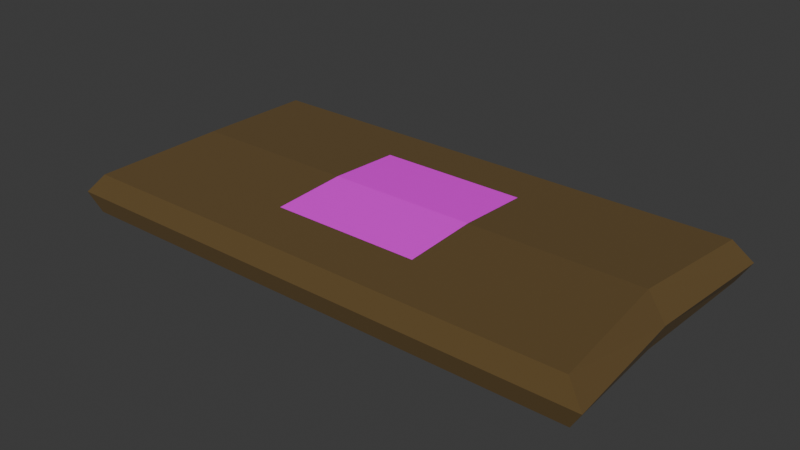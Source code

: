 # Source: medkit.blend  (saved by Blender 5.1.30; exported with 4.5.12 LTS)
import bpy
from mathutils import Matrix  # noqa: F401  (used for matrix-valued properties, if any)

bpy.ops.wm.read_factory_settings(use_empty=True)
scene = bpy.context.scene
scene.name = 'Scene'

# ---- collections
col_collection = bpy.data.collections.new('Collection'); scene.collection.children.link(col_collection)

# ---- images (referenced by path relative to the original .blend; pixels are not part of the script)
import os
ASSET_DIR = os.environ.get("B2B_ASSET_DIR", "")  # directory of the original .blend (textures are referenced by path, not embedded)
HERE = os.path.dirname(os.path.abspath(__file__))  # packed textures are extracted next to this script under _unpacked/

def load_image(name, relpath, width, height, colorspace="sRGB"):
    """Load a texture the original file referenced (path relative to the .blend, or extracted next to this script)."""
    p = next((c for c in (os.path.join(HERE, relpath), os.path.join(ASSET_DIR, relpath)) if relpath and os.path.exists(c)), "")
    if p:
        img = bpy.data.images.load(p, check_existing=True)
        img.name = name
    else:  # same state as the original file: an image datablock whose file is absent (Cycles renders it pink)
        img = bpy.data.images.new(name, width, height)
        img.source = "FILE"
        img.filepath = "//" + (relpath or name)
    img.colorspace_settings.name = colorspace
    return img
img_medkit_png = load_image('medkit.png', 'medkit.png', 1024, 1024, 'sRGB')

# ---- materials (node trees are filled in below, after node groups)
mat_wood = bpy.data.materials.new('Wood')
mat_wood.diffuse_color = (0.1193, 0.04299, 0.009674, 1.0)
mat_material = bpy.data.materials.new('Material')

# ---- material node trees
mat_wood.use_nodes = True; mat_wood.node_tree.nodes.clear()
_N = mat_wood.node_tree.nodes; _L = mat_wood.node_tree.links
n0 = _N.new('ShaderNodeBsdfPrincipled'); n0.name = 'Principled BSDF'; n0.location = (10, 300)
n0.inputs[0].default_value = (0.1193, 0.072, 0.02052, 1.0)
n0.inputs[2].default_value = 1.0
n1 = _N.new('ShaderNodeOutputMaterial'); n1.name = 'Material Output'; n1.location = (300, 300)
_L.new(n0.outputs[0], n1.inputs[0])
n1.is_active_output = True
mat_material.use_nodes = True; mat_material.node_tree.nodes.clear()
_N = mat_material.node_tree.nodes; _L = mat_material.node_tree.links
n0 = _N.new('ShaderNodeBsdfPrincipled'); n0.name = 'Principled BSDF'; n0.location = (-218, 132)
n1 = _N.new('ShaderNodeOutputMaterial'); n1.name = 'Material Output'; n1.location = (182, 132)
n2 = _N.new('ShaderNodeTexImage'); n2.name = 'Image Texture'; n2.location = (-508, 112)
n2.image = img_medkit_png
_L.new(n0.outputs[0], n1.inputs[0])
_L.new(n2.outputs[0], n0.inputs[0])
_L.new(n2.outputs[1], n0.inputs[4])
n1.is_active_output = True

# ---- world
world_world = bpy.data.worlds.new('World'); scene.world = world_world
world_world.use_nodes = True; world_world.node_tree.nodes.clear()
_N = world_world.node_tree.nodes; _L = world_world.node_tree.links
n0 = _N.new('ShaderNodeOutputWorld'); n0.name = 'World Output'; n0.location = (200, 100)
n1 = _N.new('ShaderNodeBackground'); n1.name = 'Background'; n1.location = (-200, 100)
n1.inputs[0].default_value = (0.05088, 0.05088, 0.05088, 1.0)
_L.new(n1.outputs[0], n0.inputs[0])
n0.is_active_output = True
world_world.color = (0.05088, 0.05088, 0.05088)
world_world.sun_shadow_jitter_overblur = 0.0

# ---- meshes
me_cube_001 = bpy.data.meshes.new('Cube.001')
me_cube_001.from_pydata([(-0.864, -0.864, -0.2285), (-0.8438, -0.8438, 0.2291), (-0.864, 0.864, -0.2285), (-0.8438, 0.8438, 0.2291), (0.864, -0.864, -0.2285), (0.8438, -0.8438, 0.2291), (0.864, 0.864, -0.2285), (0.8438, 0.8438, 0.2291), (-0.832, 0.0, -0.2993), (-0.8126, 0.0, 0.2982), (0.832, 0.0, -0.2993), (0.8126, 0.0, 0.2982), (-0.2473, -0.4942, 0.2589), (0.2473, -0.4942, 0.2589), (-0.2473, 0.4942, 0.2589), (0.2473, 0.4942, 0.2589), (-0.2473, 0.0, 0.2997), (0.2473, 0.0, 0.2997), (-0.9034, -0.9034, 0.0), (-0.9034, 0.9034, 0.0), (0.9034, 0.9034, 0.0), (0.9034, -0.9034, 0.0), (0.87, 0.0, 0.0), (-0.87, 0.0, 0.0)], [], [(23, 9, 3, 19), (19, 3, 7, 20), (22, 11, 5, 21), (21, 5, 1, 18), (8, 10, 4, 0), (11, 9, 1, 5), (7, 3, 9, 11), (2, 6, 10, 8), (20, 7, 11, 22), (18, 1, 9, 23), (16, 17, 15, 14), (12, 13, 17, 16), (0, 18, 23, 8), (6, 20, 22, 10), (4, 21, 18, 0), (10, 22, 21, 4), (2, 19, 20, 6), (8, 23, 19, 2)])
me_cube_001.polygons.foreach_set('material_index', [0, 0, 0, 0, 0, 0, 0, 0, 0, 0, 1, 1, 0, 0, 0, 0, 0, 0])
_uv = me_cube_001.uv_layers.new(name='UVMap')
_uv.uv.foreach_set('vector', [0.5, 0.125, 0.625, 0.125, 0.625, 0.25, 0.5, 0.25, 0.5, 0.25, 0.625, 0.25, 0.625, 0.5, 0.5, 0.5, 0.5, 0.625, 0.625, 0.625, 0.625, 0.75, 0.5, 0.75, 0.5, 0.75, 0.625, 0.75, 0.625, 1.0, 0.5, 1.0, 0.125, 0.625, 0.375, 0.625, 0.375, 0.75, 0.125, 0.75, 0.625, 0.625, 0.875, 0.625, 0.875, 0.75, 0.625, 0.75, 0.625, 0.5, 0.875, 0.5, 0.875, 0.625, 0.625, 0.625, 0.125, 0.5, 0.375, 0.5, 0.375, 0.625, 0.125, 0.625, 0.5, 0.5, 0.625, 0.5, 0.625, 0.625, 0.5, 0.625, 0.5, 0.0, 0.625, 0.0, 0.625, 0.125, 0.5, 0.125, 0.0, 0.5, 1.0, 0.5, 1.0, 1.0, 0.0, 1.0, 0.0, 0.0, 1.0, 0.0, 1.0, 0.5, 0.0, 0.5, 0.375, 0.0, 0.5, 0.0, 0.5, 0.125, 0.375, 0.125, 0.375, 0.5, 0.5, 0.5, 0.5, 0.625, 0.375, 0.625, 0.375, 0.75, 0.5, 0.75, 0.5, 1.0, 0.375, 1.0, 0.375, 0.625, 0.5, 0.625, 0.5, 0.75, 0.375, 0.75, 0.375, 0.25, 0.5, 0.25, 0.5, 0.5, 0.375, 0.5, 0.375, 0.125, 0.5, 0.125, 0.5, 0.25, 0.375, 0.25])
me_cube_001.materials.append(mat_wood)
me_cube_001.materials.append(mat_material)
me_cube_001.update()

# ---- objects
ob_cube = bpy.data.objects.new('Cube', me_cube_001)

# ---- transforms, parenting, visibility, modifiers, constraints
ob_cube.location = (0.0, 0.0, 0.0)
ob_cube.scale = (0.926, 0.463, 0.2671)

# ---- collection membership
col_collection.objects.link(ob_cube)

# ---- scene / render settings (as saved in the file)
scene.frame_start = 1; scene.frame_end = 250; scene.frame_set(1)
scene.render.engine = 'BLENDER_EEVEE_NEXT'
scene.render.bake_bias = 0.0
scene.render.bake_samples = 0
scene.cycles.sampling_pattern = 'TABULATED_SOBOL'
scene.eevee.use_volume_custom_range = False
bpy.context.view_layer.update()

# ---- added for rendering (the .blend has no active camera and no usable light): camera, sun
cam_auto = bpy.data.cameras.new('AutoCamera')
cam_auto.lens = 50.0
cam_auto.sensor_width = 36.0
cam_auto.clip_end = 1000.0
ob_auto_camera = bpy.data.objects.new('AutoCamera', cam_auto)
scene.collection.objects.link(ob_auto_camera)
ob_auto_camera.location = (1.73694, -2.08433, 1.3896)
ob_auto_camera.rotation_euler = (1.09748, -7.21219e-08, 0.694738)
scene.camera = ob_auto_camera
light_auto_sun = bpy.data.lights.new('AutoSun', 'SUN')
light_auto_sun.energy = 3.0
light_auto_sun.angle = 0.0523599
ob_auto_sun = bpy.data.objects.new('AutoSun', light_auto_sun)
scene.collection.objects.link(ob_auto_sun)
ob_auto_sun.rotation_euler = (0.872665, 0.174533, 0.523599)
bpy.context.view_layer.update()
